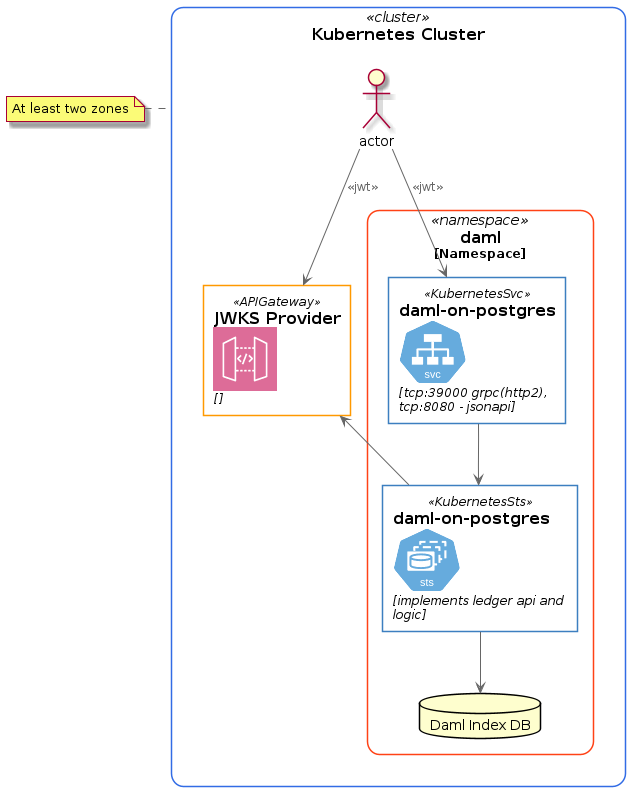

The diagram above was rendered by PlantUML. Its source (embedded in the PNG):
@startuml daml-on-postgres-cluster

' footer Kubernetes Plant-UML
' scale max 1024 width

' skinparam nodesep 10
' skinparam ranksep 10

' Kubernetes
!define KubernetesPuml https://raw.githubusercontent.com/dcasati/kubernetes-PlantUML/master/dist
!define AWSPuml https://raw.githubusercontent.com/awslabs/aws-icons-for-plantuml/main/dist

!include AWSPuml/AWSCommon.puml
!include AWSPuml/Database/all.puml
!include AWSPuml/ApplicationIntegration/APIGateway.puml

!include KubernetesPuml/kubernetes_Common.puml
' !includeurl KubernetesPuml/kubernetes_C4.puml
!include KubernetesPuml/kubernetes_Context.puml

!include KubernetesPuml/OSS/KubernetesSts.puml
!include KubernetesPuml/OSS/KubernetesSvc.puml
!include KubernetesPuml/OSS/KubernetesPod.puml


' left to right direction

' Kubernetes Components
Cluster_Boundary(cluster, "Kubernetes Cluster") {
  !include daml-on-postgres.plantuml
}

note left of cluster
At least two zones
end note

@enduml